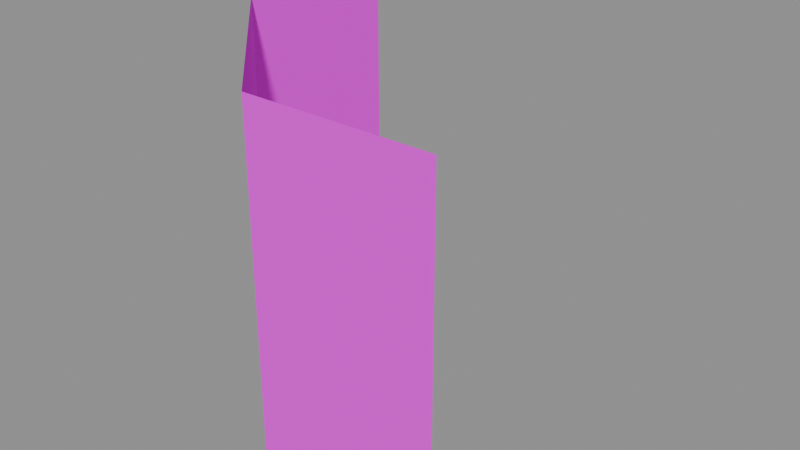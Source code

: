 # Source: wall_corner_bottom.blend  (saved by Blender 5.1.30; exported with 4.5.12 LTS)
import bpy
from mathutils import Matrix  # noqa: F401  (used for matrix-valued properties, if any)

bpy.ops.wm.read_factory_settings(use_empty=True)
scene = bpy.context.scene
scene.name = 'Scene'

# ---- images (referenced by path relative to the original .blend; pixels are not part of the script)
import os
ASSET_DIR = os.environ.get("B2B_ASSET_DIR", "")  # directory of the original .blend (textures are referenced by path, not embedded)
HERE = os.path.dirname(os.path.abspath(__file__))  # packed textures are extracted next to this script under _unpacked/

def load_image(name, relpath, width, height, colorspace="sRGB"):
    """Load a texture the original file referenced (path relative to the .blend, or extracted next to this script)."""
    p = next((c for c in (os.path.join(HERE, relpath), os.path.join(ASSET_DIR, relpath)) if relpath and os.path.exists(c)), "")
    if p:
        img = bpy.data.images.load(p, check_existing=True)
        img.name = name
    else:  # same state as the original file: an image datablock whose file is absent (Cycles renders it pink)
        img = bpy.data.images.new(name, width, height)
        img.source = "FILE"
        img.filepath = "//" + (relpath or name)
    img.colorspace_settings.name = colorspace
    return img
img_aap_color_palette_png = load_image('aap color palette.png', 'aap color palette.png', 1024, 1024, 'sRGB')

# ---- materials (node trees are filled in below, after node groups)
mat_material = bpy.data.materials.new('Material')
mat_material.diffuse_color = (0.001518, 0.2542, 0.6376, 1.0)
mat_material.roughness = 1.0
mat_material.specular_intensity = 0.0

# ---- material node trees
mat_material.use_nodes = True; mat_material.node_tree.nodes.clear()
_N = mat_material.node_tree.nodes; _L = mat_material.node_tree.links
n0 = _N.new('ShaderNodeBsdfPrincipled'); n0.name = 'Principled BSDF'; n0.location = (-200, 100)
n0.inputs[2].default_value = 1.0
n0.inputs[13].default_value = 0.0
n0.inputs[27].default_value = (0.0, 0.0, 0.0, 1.0)
n0.inputs[28].default_value = 1.0
n1 = _N.new('ShaderNodeOutputMaterial'); n1.name = 'Material Output'; n1.location = (200, 100)
n2 = _N.new('ShaderNodeNormalMap'); n2.name = 'Normal Map'; n2.location = (-600, -600)
n2.label = 'Normal/Map'
n2.inputs[0].default_value = 0.0
n3 = _N.new('ShaderNodeTexImage'); n3.name = 'Image Texture'; n3.location = (-600, 300)
n3.image = img_aap_color_palette_png
_L.new(n0.outputs[0], n1.inputs[0])
_L.new(n2.outputs[0], n0.inputs[5])
_L.new(n3.outputs[0], n0.inputs[0])
n1.is_active_output = True

# ---- meshes
me_cube_321 = bpy.data.meshes.new('Cube.321')
me_cube_321.from_pydata([(0.5, -2.235e-08, -4.0), (-3.5, -2.235e-08, -4.0), (0.5, -4.0, -9.686e-08), (-3.5, -4.0, 1.296e-07), (-3.5, -2.235e-08, -2.0), (0.5, -2.235e-08, -2.0), (-3.5, -2.0, 1.296e-07), (0.5, -2.0, -9.686e-08)], [], [(6, 7, 5, 4), (7, 6, 3, 2), (1, 4, 5, 0)])
me_cube_321.polygons.foreach_set('use_smooth', [True] * 3)
_k = set([(4, 5), (6, 7)])
me_cube_321.attributes.new('sharp_edge', 'BOOLEAN', 'EDGE').data.foreach_set('value', [ (min(e.vertices), max(e.vertices)) in _k for e in me_cube_321.edges])
_uv = me_cube_321.uv_layers.new(name='UVMap')
_uv.uv.foreach_set('vector', [0.06198, 0.188, 0.06198, 0.188, 0.06198, 0.188, 0.06198, 0.188, 0.06198, 0.188, 0.06198, 0.188, 0.06198, 0.188, 0.06198, 0.188, 0.06198, 0.188, 0.06198, 0.188, 0.06198, 0.188, 0.06198, 0.188])
me_cube_321.materials.append(mat_material)
me_cube_321.update()
me_cube_321.normals_split_custom_set([tuple(v) for v in zip(*[iter([2.107e-08, 0.7071, 0.7071, 2.107e-08, 0.7071, 0.7071, 2.107e-08, 0.7071, 0.7071, 2.107e-08, 0.7071, 0.7071, 5.662e-08, 0.0, 1.0, 5.662e-08, 0.0, 1.0, 5.662e-08, 0.0, 1.0, 5.662e-08, 0.0, 1.0, 0.0, 1.0, 0.0, 0.0, 1.0, 0.0, 0.0, 1.0, 0.0, 0.0, 1.0, 0.0])] * 3)])

# ---- objects
ob_wall_corner_bottom = bpy.data.objects.new('Wall corner bottom', me_cube_321)
ob_wall_corner_bottom_1 = bpy.data.objects.new('wall_corner_bottom', None)

# ---- transforms, parenting, visibility, modifiers, constraints
ob_wall_corner_bottom.parent = ob_wall_corner_bottom_1
ob_wall_corner_bottom.location = (-2.0, -2.0, 0.5)
ob_wall_corner_bottom.rotation_euler = (-3.142, 1.571, 0.0)
ob_wall_corner_bottom.color = (0.8, 0.8, 0.8, 1.0)
ob_wall_corner_bottom_1.location = (0.0, 0.0, 0.0)
ob_wall_corner_bottom_1.empty_display_size = 0.5

# ---- collection membership
scene.collection.objects.link(ob_wall_corner_bottom)
scene.collection.objects.link(ob_wall_corner_bottom_1)

# ---- scene / render settings (as saved in the file)
scene.frame_start = 1; scene.frame_end = 250; scene.frame_set(1)
scene.render.engine = 'BLENDER_EEVEE_NEXT'
scene.render.fps = 30
scene.render.bake_bias = 0.0
scene.render.bake_samples = 0
scene.cycles.sampling_pattern = 'TABULATED_SOBOL'
scene.eevee.use_volume_custom_range = False
bpy.context.view_layer.update()

# ---- added for rendering (the .blend has no active camera and no usable light): camera, sun + grey world if the file has none
cam_auto = bpy.data.cameras.new('AutoCamera')
cam_auto.lens = 50.0
cam_auto.sensor_width = 36.0
cam_auto.clip_end = 1000.0
ob_auto_camera = bpy.data.objects.new('AutoCamera', cam_auto)
scene.collection.objects.link(ob_auto_camera)
ob_auto_camera.location = (6.41014, -7.69217, 7.12812)
ob_auto_camera.rotation_euler = (1.09748, -7.21219e-08, 0.694738)
scene.camera = ob_auto_camera
light_auto_sun = bpy.data.lights.new('AutoSun', 'SUN')
light_auto_sun.energy = 3.0
light_auto_sun.angle = 0.0523599
ob_auto_sun = bpy.data.objects.new('AutoSun', light_auto_sun)
scene.collection.objects.link(ob_auto_sun)
ob_auto_sun.rotation_euler = (0.872665, 0.174533, 0.523599)
if scene.world is None:
    world_auto = bpy.data.worlds.new('AutoWorld')
    world_auto.color = (0.3, 0.3, 0.3)
    scene.world = world_auto
bpy.context.view_layer.update()
